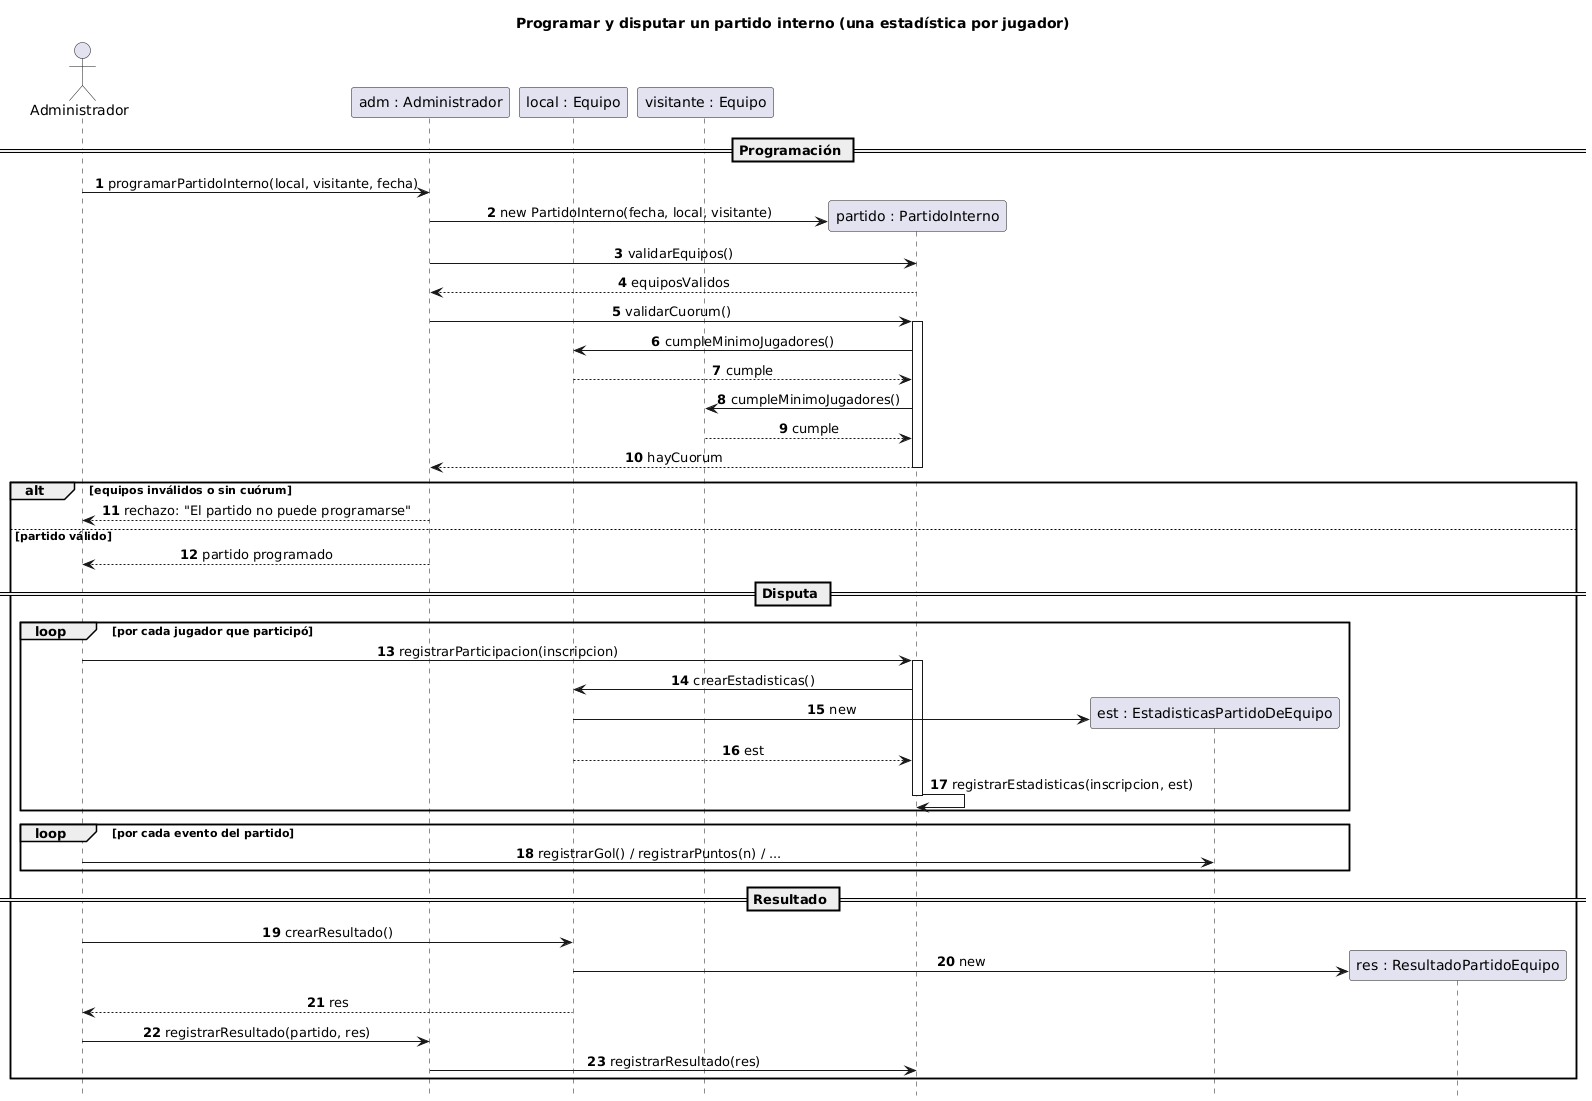

The diagram above was rendered by PlantUML. Its source (embedded in the PNG):
@startuml 01_PartidoInterno
title Programar y disputar un partido interno (una estadística por jugador)
hide footbox
autonumber
skinparam sequenceMessageAlign center

actor "Administrador" as U
participant "adm : Administrador" as ADM
participant "local : Equipo" as LOC
participant "visitante : Equipo" as VIS
participant "partido : PartidoInterno" as P
participant "est : EstadisticasPartidoDeEquipo" as EST
participant "res : ResultadoPartidoEquipo" as RES

== Programación ==
U -> ADM : programarPartidoInterno(local, visitante, fecha)
ADM -> P ** : new PartidoInterno(fecha, local, visitante)
ADM -> P : validarEquipos()
P --> ADM : equiposValidos
ADM -> P : validarCuorum()
activate P
P -> LOC : cumpleMinimoJugadores()
LOC --> P : cumple
P -> VIS : cumpleMinimoJugadores()
VIS --> P : cumple
P --> ADM : hayCuorum
deactivate P

alt equipos inválidos o sin cuórum
  ADM --> U : rechazo: "El partido no puede programarse"
else partido válido
  ADM --> U : partido programado

  == Disputa ==
  loop por cada jugador que participó
    U -> P : registrarParticipacion(inscripcion)
    activate P
    P -> LOC : crearEstadisticas()
    LOC -> EST ** : new
    LOC --> P : est
    P -> P : registrarEstadisticas(inscripcion, est)
    deactivate P
  end

  loop por cada evento del partido
    U -> EST : registrarGol() / registrarPuntos(n) / ...
  end

  == Resultado ==
  U -> LOC : crearResultado()
  LOC -> RES ** : new
  LOC --> U : res
  U -> ADM : registrarResultado(partido, res)
  ADM -> P : registrarResultado(res)
end
@enduml